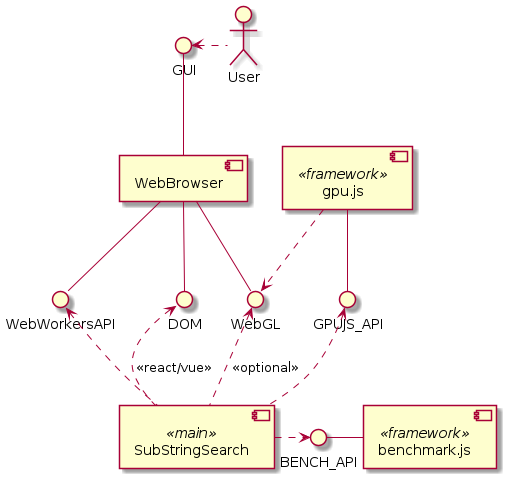

The diagram above was rendered by PlantUML. Its source (embedded in the PNG):
@startuml Components


component WebBrowser
WebBrowser -up-() GUI

actor User
User .left.> GUI

WebBrowser -right-() WebGL
WebBrowser --() DOM
WebBrowser --() WebWorkersAPI

component gpu.js <<framework>>

gpu.js .down.> WebGL
gpu.js -down-() GPUJS_API

component SubStringSearch <<main>>

SubStringSearch .up.> GPUJS_API
SubStringSearch .up.> WebGL : <<optional>>
SubStringSearch .up.> DOM : <<react/vue>>
SubStringSearch .up.> WebWorkersAPI

component benchmark.js <<framework>>
benchmark.js -left-() BENCH_API

SubStringSearch .> BENCH_API

@enduml